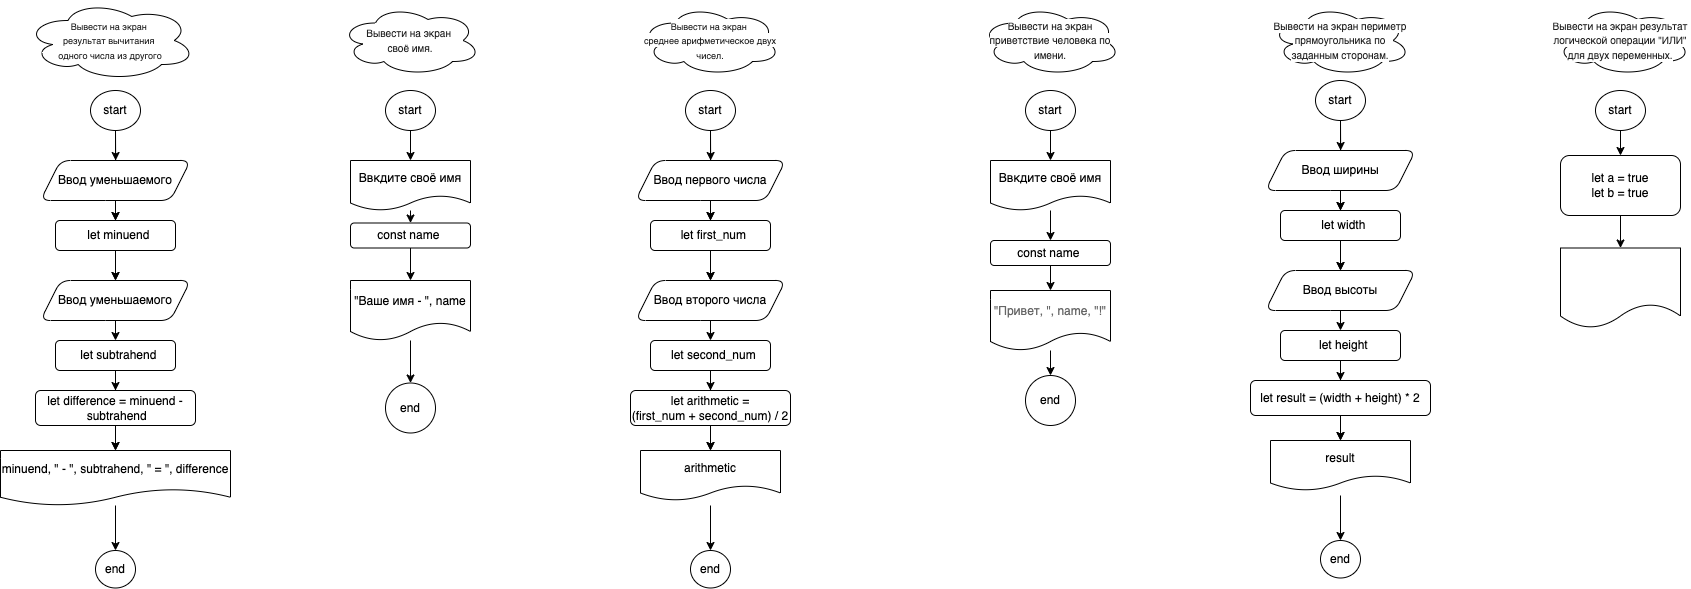

The diagram above was exported from draw.io. Its source (the exported page's mxGraphModel, read from the mxfile embedded in the PNG):
<mxGraphModel dx="857" dy="324" grid="1" gridSize="10" guides="1" tooltips="1" connect="1" arrows="1" fold="1" page="1" pageScale="1" pageWidth="827" pageHeight="1169" background="none" math="0" shadow="1">
  <root>
    <mxCell id="0" />
    <mxCell id="1" parent="0" />
    <mxCell id="28" value="" style="edgeStyle=none;html=1;rounded=1;" edge="1" parent="1" source="3" target="12">
      <mxGeometry relative="1" as="geometry" />
    </mxCell>
    <mxCell id="29" style="edgeStyle=none;html=1;exitX=0.5;exitY=1;exitDx=0;exitDy=0;rounded=1;" edge="1" parent="1" source="3">
      <mxGeometry relative="1" as="geometry">
        <mxPoint x="195.15384615384608" y="300" as="targetPoint" />
      </mxGeometry>
    </mxCell>
    <mxCell id="3" value="start" style="ellipse;whiteSpace=wrap;html=1;rounded=1;" vertex="1" parent="1">
      <mxGeometry x="170" y="230" width="50" height="40" as="geometry" />
    </mxCell>
    <mxCell id="10" value="" style="edgeStyle=none;html=1;rounded=1;" edge="1" parent="1" source="8" target="9">
      <mxGeometry relative="1" as="geometry" />
    </mxCell>
    <mxCell id="11" value="" style="edgeStyle=none;html=1;rounded=1;" edge="1" parent="1" source="8" target="9">
      <mxGeometry relative="1" as="geometry" />
    </mxCell>
    <mxCell id="13" value="" style="edgeStyle=none;html=1;rounded=1;" edge="1" parent="1" source="8" target="12">
      <mxGeometry relative="1" as="geometry" />
    </mxCell>
    <mxCell id="8" value="Ввод уменьшаемого" style="shape=parallelogram;perimeter=parallelogramPerimeter;whiteSpace=wrap;html=1;fixedSize=1;rounded=1;" vertex="1" parent="1">
      <mxGeometry x="120" y="300" width="150" height="40" as="geometry" />
    </mxCell>
    <mxCell id="15" value="" style="edgeStyle=none;html=1;rounded=1;" edge="1" parent="1" source="9" target="14">
      <mxGeometry relative="1" as="geometry" />
    </mxCell>
    <mxCell id="9" value="Ввод уменьшаемого" style="shape=parallelogram;perimeter=parallelogramPerimeter;whiteSpace=wrap;html=1;fixedSize=1;rounded=1;" vertex="1" parent="1">
      <mxGeometry x="120" y="420" width="150" height="40" as="geometry" />
    </mxCell>
    <mxCell id="12" value="&amp;nbsp; let minuend" style="whiteSpace=wrap;html=1;rounded=1;" vertex="1" parent="1">
      <mxGeometry x="135" y="360" width="120" height="30" as="geometry" />
    </mxCell>
    <mxCell id="17" value="" style="edgeStyle=none;html=1;rounded=1;" edge="1" parent="1" source="14" target="16">
      <mxGeometry relative="1" as="geometry" />
    </mxCell>
    <mxCell id="18" value="" style="edgeStyle=none;html=1;rounded=1;" edge="1" parent="1" source="14" target="16">
      <mxGeometry relative="1" as="geometry" />
    </mxCell>
    <mxCell id="20" value="" style="edgeStyle=none;html=1;rounded=1;" edge="1" parent="1" source="14" target="19">
      <mxGeometry relative="1" as="geometry" />
    </mxCell>
    <mxCell id="14" value="&amp;nbsp; let subtrahend" style="whiteSpace=wrap;html=1;rounded=1;" vertex="1" parent="1">
      <mxGeometry x="135" y="480" width="120" height="30" as="geometry" />
    </mxCell>
    <mxCell id="22" value="" style="edgeStyle=none;html=1;rounded=1;" edge="1" parent="1" source="16" target="21">
      <mxGeometry relative="1" as="geometry" />
    </mxCell>
    <mxCell id="16" value="&lt;span style=&quot;color: rgb(0, 0, 0);&quot;&gt;minuend, &quot; - &quot;,&amp;nbsp;&lt;/span&gt;&lt;span style=&quot;color: rgb(0, 0, 0);&quot;&gt;subtrahend, &quot; = &quot;,&amp;nbsp;&lt;/span&gt;&lt;span style=&quot;color: rgb(0, 0, 0);&quot;&gt;difference&lt;/span&gt;" style="shape=document;whiteSpace=wrap;html=1;boundedLbl=1;rounded=1;" vertex="1" parent="1">
      <mxGeometry x="80" y="590" width="230" height="55" as="geometry" />
    </mxCell>
    <mxCell id="19" value="let&amp;nbsp;difference =&amp;nbsp;&lt;span style=&quot;color: rgb(0, 0, 0);&quot;&gt;minuend -&amp;nbsp;&lt;/span&gt;&lt;span style=&quot;color: rgb(0, 0, 0);&quot;&gt;subtrahend&lt;/span&gt;" style="whiteSpace=wrap;html=1;rounded=1;" vertex="1" parent="1">
      <mxGeometry x="115" y="530" width="160" height="35" as="geometry" />
    </mxCell>
    <mxCell id="21" value="end" style="ellipse;whiteSpace=wrap;html=1;rounded=1;" vertex="1" parent="1">
      <mxGeometry x="175" y="690" width="40" height="37.5" as="geometry" />
    </mxCell>
    <mxCell id="27" value="&lt;span style=&quot;caret-color: rgb(34, 34, 34); color: rgb(34, 34, 34); font-family: Roboto, sans-serif; text-align: left; background-color: rgb(255, 255, 255);&quot;&gt;&lt;font style=&quot;font-size: 9px;&quot;&gt;Вывести на экран&amp;nbsp;&lt;/font&gt;&lt;/span&gt;&lt;div&gt;&lt;span style=&quot;caret-color: rgb(34, 34, 34); color: rgb(34, 34, 34); font-family: Roboto, sans-serif; text-align: left; background-color: rgb(255, 255, 255);&quot;&gt;&lt;font style=&quot;font-size: 9px;&quot;&gt;результат вычитания&amp;nbsp;&lt;/font&gt;&lt;/span&gt;&lt;/div&gt;&lt;div&gt;&lt;span style=&quot;caret-color: rgb(34, 34, 34); color: rgb(34, 34, 34); font-family: Roboto, sans-serif; text-align: left; background-color: rgb(255, 255, 255);&quot;&gt;&lt;font style=&quot;font-size: 9px;&quot;&gt;одного числа из другого&lt;/font&gt;&lt;/span&gt;&lt;/div&gt;" style="ellipse;shape=cloud;whiteSpace=wrap;html=1;rounded=1;" vertex="1" parent="1">
      <mxGeometry x="105" y="140" width="170" height="80" as="geometry" />
    </mxCell>
    <mxCell id="30" value="&lt;span style=&quot;caret-color: rgb(34, 34, 34); color: rgb(34, 34, 34); font-family: Roboto, sans-serif; text-align: left; background-color: rgb(255, 255, 255);&quot;&gt;&lt;font style=&quot;font-size: 10px;&quot;&gt;Вывести на экран&amp;nbsp;&lt;/font&gt;&lt;/span&gt;&lt;div&gt;&lt;span style=&quot;caret-color: rgb(34, 34, 34); color: rgb(34, 34, 34); font-family: Roboto, sans-serif; text-align: left; background-color: rgb(255, 255, 255);&quot;&gt;&lt;font style=&quot;font-size: 10px;&quot;&gt;своё имя.&lt;/font&gt;&lt;/span&gt;&lt;br&gt;&lt;/div&gt;" style="ellipse;shape=cloud;whiteSpace=wrap;html=1;rounded=1;" vertex="1" parent="1">
      <mxGeometry x="420" y="145" width="140" height="70" as="geometry" />
    </mxCell>
    <mxCell id="34" value="" style="edgeStyle=none;html=1;rounded=1;" edge="1" parent="1" source="32" target="33">
      <mxGeometry relative="1" as="geometry" />
    </mxCell>
    <mxCell id="32" value="start" style="ellipse;whiteSpace=wrap;html=1;rounded=1;" vertex="1" parent="1">
      <mxGeometry x="465" y="230" width="50" height="40" as="geometry" />
    </mxCell>
    <mxCell id="36" value="" style="edgeStyle=none;html=1;rounded=1;" edge="1" parent="1" source="33" target="35">
      <mxGeometry relative="1" as="geometry" />
    </mxCell>
    <mxCell id="33" value="Ввкдите своё имя" style="shape=document;whiteSpace=wrap;html=1;boundedLbl=1;rounded=1;" vertex="1" parent="1">
      <mxGeometry x="430" y="300" width="120" height="50" as="geometry" />
    </mxCell>
    <mxCell id="38" value="" style="edgeStyle=none;html=1;rounded=1;" edge="1" parent="1" source="35" target="37">
      <mxGeometry relative="1" as="geometry" />
    </mxCell>
    <mxCell id="35" value="const name&amp;nbsp;" style="whiteSpace=wrap;html=1;rounded=1;" vertex="1" parent="1">
      <mxGeometry x="430" y="362.5" width="120" height="25" as="geometry" />
    </mxCell>
    <mxCell id="40" value="" style="edgeStyle=none;html=1;rounded=1;" edge="1" parent="1" source="37" target="39">
      <mxGeometry relative="1" as="geometry" />
    </mxCell>
    <mxCell id="37" value="&quot;Ваше имя - &quot;, name" style="shape=document;whiteSpace=wrap;html=1;boundedLbl=1;rounded=1;" vertex="1" parent="1">
      <mxGeometry x="430" y="420" width="120" height="60" as="geometry" />
    </mxCell>
    <mxCell id="39" value="end" style="ellipse;whiteSpace=wrap;html=1;rounded=1;" vertex="1" parent="1">
      <mxGeometry x="465" y="522.5" width="50" height="50" as="geometry" />
    </mxCell>
    <mxCell id="41" value="&lt;div&gt;&lt;span style=&quot;caret-color: rgb(34, 34, 34); color: rgb(34, 34, 34); font-family: Roboto, sans-serif; text-align: left; background-color: rgb(255, 255, 255);&quot;&gt;&lt;font style=&quot;font-size: 9px;&quot;&gt;Вывести на экран&amp;nbsp;&lt;/font&gt;&lt;/span&gt;&lt;/div&gt;&lt;div&gt;&lt;span style=&quot;caret-color: rgb(34, 34, 34); color: rgb(34, 34, 34); font-family: Roboto, sans-serif; text-align: left; background-color: rgb(255, 255, 255);&quot;&gt;&lt;font style=&quot;font-size: 9px;&quot;&gt;среднее арифметическое двух чисел.&lt;/font&gt;&lt;/span&gt;&lt;br&gt;&lt;/div&gt;" style="ellipse;shape=cloud;whiteSpace=wrap;html=1;rounded=1;" vertex="1" parent="1">
      <mxGeometry x="720" y="145" width="140" height="70" as="geometry" />
    </mxCell>
    <mxCell id="55" value="" style="edgeStyle=none;html=1;rounded=1;" edge="1" parent="1" source="57" target="64">
      <mxGeometry relative="1" as="geometry" />
    </mxCell>
    <mxCell id="56" style="edgeStyle=none;html=1;exitX=0.5;exitY=1;exitDx=0;exitDy=0;rounded=1;" edge="1" parent="1" source="57">
      <mxGeometry relative="1" as="geometry">
        <mxPoint x="790.1538461538461" y="300" as="targetPoint" />
      </mxGeometry>
    </mxCell>
    <mxCell id="57" value="start" style="ellipse;whiteSpace=wrap;html=1;rounded=1;" vertex="1" parent="1">
      <mxGeometry x="765" y="230" width="50" height="40" as="geometry" />
    </mxCell>
    <mxCell id="58" value="" style="edgeStyle=none;html=1;rounded=1;" edge="1" parent="1" source="61" target="63">
      <mxGeometry relative="1" as="geometry" />
    </mxCell>
    <mxCell id="59" value="" style="edgeStyle=none;html=1;rounded=1;" edge="1" parent="1" source="61" target="63">
      <mxGeometry relative="1" as="geometry" />
    </mxCell>
    <mxCell id="60" value="" style="edgeStyle=none;html=1;rounded=1;" edge="1" parent="1" source="61" target="64">
      <mxGeometry relative="1" as="geometry" />
    </mxCell>
    <mxCell id="61" value="Ввод первого числа" style="shape=parallelogram;perimeter=parallelogramPerimeter;whiteSpace=wrap;html=1;fixedSize=1;rounded=1;" vertex="1" parent="1">
      <mxGeometry x="715" y="300" width="150" height="40" as="geometry" />
    </mxCell>
    <mxCell id="62" value="" style="edgeStyle=none;html=1;rounded=1;" edge="1" parent="1" source="63" target="68">
      <mxGeometry relative="1" as="geometry" />
    </mxCell>
    <mxCell id="63" value="Ввод второго числа" style="shape=parallelogram;perimeter=parallelogramPerimeter;whiteSpace=wrap;html=1;fixedSize=1;rounded=1;" vertex="1" parent="1">
      <mxGeometry x="715" y="420" width="150" height="40" as="geometry" />
    </mxCell>
    <mxCell id="64" value="&amp;nbsp; let first_num" style="whiteSpace=wrap;html=1;rounded=1;" vertex="1" parent="1">
      <mxGeometry x="730" y="360" width="120" height="30" as="geometry" />
    </mxCell>
    <mxCell id="65" value="" style="edgeStyle=none;html=1;rounded=1;" edge="1" parent="1" source="68">
      <mxGeometry relative="1" as="geometry">
        <mxPoint x="790" y="590" as="targetPoint" />
      </mxGeometry>
    </mxCell>
    <mxCell id="66" value="" style="edgeStyle=none;html=1;rounded=1;" edge="1" parent="1" source="68">
      <mxGeometry relative="1" as="geometry">
        <mxPoint x="790" y="590" as="targetPoint" />
      </mxGeometry>
    </mxCell>
    <mxCell id="67" value="" style="edgeStyle=none;html=1;rounded=1;" edge="1" parent="1" source="68" target="70">
      <mxGeometry relative="1" as="geometry" />
    </mxCell>
    <mxCell id="68" value="&amp;nbsp; let second_num" style="whiteSpace=wrap;html=1;rounded=1;" vertex="1" parent="1">
      <mxGeometry x="730" y="480" width="120" height="30" as="geometry" />
    </mxCell>
    <mxCell id="69" value="" style="edgeStyle=none;html=1;rounded=1;" edge="1" parent="1" target="71">
      <mxGeometry relative="1" as="geometry">
        <mxPoint x="790" y="645" as="sourcePoint" />
      </mxGeometry>
    </mxCell>
    <mxCell id="70" value="let&amp;nbsp;arithmetic = (&lt;span style=&quot;color: rgb(0, 0, 0);&quot;&gt;&lt;span style=&quot;color: rgb(0, 0, 0);&quot;&gt;first_num&lt;/span&gt;&amp;nbsp;+&amp;nbsp;&lt;/span&gt;&lt;span style=&quot;color: rgb(0, 0, 0);&quot;&gt;second_num) / 2&lt;/span&gt;" style="whiteSpace=wrap;html=1;rounded=1;" vertex="1" parent="1">
      <mxGeometry x="710" y="530" width="160" height="35" as="geometry" />
    </mxCell>
    <mxCell id="71" value="end" style="ellipse;whiteSpace=wrap;html=1;rounded=1;" vertex="1" parent="1">
      <mxGeometry x="770" y="690" width="40" height="37.5" as="geometry" />
    </mxCell>
    <mxCell id="72" value="&lt;span style=&quot;color: rgb(0, 0, 0);&quot;&gt;arithmetic&lt;/span&gt;" style="shape=document;whiteSpace=wrap;html=1;boundedLbl=1;rounded=1;" vertex="1" parent="1">
      <mxGeometry x="720" y="590" width="140" height="50" as="geometry" />
    </mxCell>
    <mxCell id="73" value="&lt;div&gt;&lt;span style=&quot;caret-color: rgb(34, 34, 34); color: rgb(34, 34, 34); font-family: Roboto, sans-serif; text-align: left; background-color: rgb(255, 255, 255);&quot;&gt;&lt;font style=&quot;font-size: 10px;&quot;&gt;Вывести на экран приветствие человека по имени.&lt;/font&gt;&lt;/span&gt;&lt;br&gt;&lt;/div&gt;" style="ellipse;shape=cloud;whiteSpace=wrap;html=1;rounded=1;" vertex="1" parent="1">
      <mxGeometry x="1060" y="145" width="140" height="70" as="geometry" />
    </mxCell>
    <mxCell id="84" value="" style="edgeStyle=none;rounded=1;html=1;" edge="1" parent="1" source="75" target="78">
      <mxGeometry relative="1" as="geometry" />
    </mxCell>
    <mxCell id="75" value="start" style="ellipse;whiteSpace=wrap;html=1;rounded=1;" vertex="1" parent="1">
      <mxGeometry x="1105" y="230" width="50" height="40" as="geometry" />
    </mxCell>
    <mxCell id="77" value="" style="edgeStyle=none;html=1;rounded=1;" edge="1" parent="1" source="78" target="80">
      <mxGeometry relative="1" as="geometry" />
    </mxCell>
    <mxCell id="78" value="Ввкдите своё имя" style="shape=document;whiteSpace=wrap;html=1;boundedLbl=1;rounded=1;" vertex="1" parent="1">
      <mxGeometry x="1070" y="300" width="120" height="50" as="geometry" />
    </mxCell>
    <mxCell id="79" value="" style="edgeStyle=none;html=1;rounded=1;" edge="1" parent="1" source="80" target="82">
      <mxGeometry relative="1" as="geometry" />
    </mxCell>
    <mxCell id="80" value="const name&amp;nbsp;" style="whiteSpace=wrap;html=1;rounded=1;" vertex="1" parent="1">
      <mxGeometry x="1070" y="380" width="120" height="25" as="geometry" />
    </mxCell>
    <mxCell id="81" value="" style="edgeStyle=none;html=1;rounded=1;" edge="1" parent="1" source="82" target="83">
      <mxGeometry relative="1" as="geometry" />
    </mxCell>
    <mxCell id="82" value="&lt;span style=&quot;caret-color: rgb(102, 102, 102); color: rgb(102, 102, 102); font-family: Roboto, sans-serif; text-align: left; background-color: rgb(255, 255, 255);&quot;&gt;&lt;font style=&quot;font-size: 12px;&quot;&gt;&quot;Привет, &quot;, name, &quot;!&quot;&lt;/font&gt;&lt;/span&gt;" style="shape=document;whiteSpace=wrap;html=1;boundedLbl=1;rounded=1;" vertex="1" parent="1">
      <mxGeometry x="1070" y="430" width="120" height="60" as="geometry" />
    </mxCell>
    <mxCell id="83" value="end" style="ellipse;whiteSpace=wrap;html=1;rounded=1;" vertex="1" parent="1">
      <mxGeometry x="1105" y="515" width="50" height="50" as="geometry" />
    </mxCell>
    <mxCell id="85" value="&lt;div&gt;&lt;span style=&quot;caret-color: rgb(34, 34, 34); color: rgb(34, 34, 34); font-family: Roboto, sans-serif; text-align: left; background-color: rgb(255, 255, 255);&quot;&gt;&lt;font style=&quot;font-size: 10px;&quot;&gt;Вывести на экран периметр прямоугольника по заданным сторонам.&lt;/font&gt;&lt;/span&gt;&lt;br&gt;&lt;/div&gt;" style="ellipse;shape=cloud;whiteSpace=wrap;html=1;rounded=1;" vertex="1" parent="1">
      <mxGeometry x="1350" y="145" width="140" height="70" as="geometry" />
    </mxCell>
    <mxCell id="86" value="" style="edgeStyle=none;html=1;rounded=1;" edge="1" parent="1" source="88" target="95">
      <mxGeometry relative="1" as="geometry" />
    </mxCell>
    <mxCell id="87" style="edgeStyle=none;html=1;exitX=0.5;exitY=1;exitDx=0;exitDy=0;rounded=1;" edge="1" parent="1" source="88">
      <mxGeometry relative="1" as="geometry">
        <mxPoint x="1420.1538461538462" y="290" as="targetPoint" />
      </mxGeometry>
    </mxCell>
    <mxCell id="88" value="start" style="ellipse;whiteSpace=wrap;html=1;rounded=1;" vertex="1" parent="1">
      <mxGeometry x="1395" y="220" width="50" height="40" as="geometry" />
    </mxCell>
    <mxCell id="89" value="" style="edgeStyle=none;html=1;rounded=1;" edge="1" parent="1" source="92" target="94">
      <mxGeometry relative="1" as="geometry" />
    </mxCell>
    <mxCell id="90" value="" style="edgeStyle=none;html=1;rounded=1;" edge="1" parent="1" source="92" target="94">
      <mxGeometry relative="1" as="geometry" />
    </mxCell>
    <mxCell id="91" value="" style="edgeStyle=none;html=1;rounded=1;" edge="1" parent="1" source="92" target="95">
      <mxGeometry relative="1" as="geometry" />
    </mxCell>
    <mxCell id="92" value="Ввод ширины" style="shape=parallelogram;perimeter=parallelogramPerimeter;whiteSpace=wrap;html=1;fixedSize=1;rounded=1;" vertex="1" parent="1">
      <mxGeometry x="1345" y="290" width="150" height="40" as="geometry" />
    </mxCell>
    <mxCell id="93" value="" style="edgeStyle=none;html=1;rounded=1;" edge="1" parent="1" source="94" target="99">
      <mxGeometry relative="1" as="geometry" />
    </mxCell>
    <mxCell id="94" value="Ввод высоты" style="shape=parallelogram;perimeter=parallelogramPerimeter;whiteSpace=wrap;html=1;fixedSize=1;rounded=1;" vertex="1" parent="1">
      <mxGeometry x="1345" y="410" width="150" height="40" as="geometry" />
    </mxCell>
    <mxCell id="95" value="&amp;nbsp; let width" style="whiteSpace=wrap;html=1;rounded=1;" vertex="1" parent="1">
      <mxGeometry x="1360" y="350" width="120" height="30" as="geometry" />
    </mxCell>
    <mxCell id="96" value="" style="edgeStyle=none;html=1;rounded=1;" edge="1" parent="1" source="99">
      <mxGeometry relative="1" as="geometry">
        <mxPoint x="1420" y="580" as="targetPoint" />
      </mxGeometry>
    </mxCell>
    <mxCell id="97" value="" style="edgeStyle=none;html=1;rounded=1;" edge="1" parent="1" source="99">
      <mxGeometry relative="1" as="geometry">
        <mxPoint x="1420" y="580" as="targetPoint" />
      </mxGeometry>
    </mxCell>
    <mxCell id="98" value="" style="edgeStyle=none;html=1;rounded=1;" edge="1" parent="1" source="99" target="101">
      <mxGeometry relative="1" as="geometry" />
    </mxCell>
    <mxCell id="99" value="&amp;nbsp; let height" style="whiteSpace=wrap;html=1;rounded=1;" vertex="1" parent="1">
      <mxGeometry x="1360" y="470" width="120" height="30" as="geometry" />
    </mxCell>
    <mxCell id="100" value="" style="edgeStyle=none;html=1;rounded=1;" edge="1" parent="1" target="102">
      <mxGeometry relative="1" as="geometry">
        <mxPoint x="1420" y="635" as="sourcePoint" />
      </mxGeometry>
    </mxCell>
    <mxCell id="101" value="let result = (&lt;span style=&quot;color: rgb(0, 0, 0);&quot;&gt;&lt;span style=&quot;color: rgb(0, 0, 0);&quot;&gt;width&lt;/span&gt;&amp;nbsp;+&amp;nbsp;&lt;/span&gt;&lt;span style=&quot;color: rgb(0, 0, 0);&quot;&gt;&lt;span style=&quot;color: rgb(0, 0, 0);&quot;&gt;height&lt;/span&gt;) * 2&lt;/span&gt;" style="whiteSpace=wrap;html=1;rounded=1;" vertex="1" parent="1">
      <mxGeometry x="1330" y="520" width="180" height="35" as="geometry" />
    </mxCell>
    <mxCell id="102" value="end" style="ellipse;whiteSpace=wrap;html=1;rounded=1;" vertex="1" parent="1">
      <mxGeometry x="1400" y="680" width="40" height="37.5" as="geometry" />
    </mxCell>
    <mxCell id="103" value="&lt;span style=&quot;color: rgb(0, 0, 0);&quot;&gt;result&lt;/span&gt;" style="shape=document;whiteSpace=wrap;html=1;boundedLbl=1;rounded=1;" vertex="1" parent="1">
      <mxGeometry x="1350" y="580" width="140" height="50" as="geometry" />
    </mxCell>
    <mxCell id="104" value="&lt;div&gt;&lt;span style=&quot;caret-color: rgb(34, 34, 34); color: rgb(34, 34, 34); font-family: Roboto, sans-serif; text-align: left; background-color: rgb(255, 255, 255);&quot;&gt;&lt;font style=&quot;font-size: 10px;&quot;&gt;Вывести на экран результат логической операции &quot;ИЛИ&quot; для двух переменных.&lt;/font&gt;&lt;/span&gt;&lt;br&gt;&lt;/div&gt;" style="ellipse;shape=cloud;whiteSpace=wrap;html=1;rounded=1;" vertex="1" parent="1">
      <mxGeometry x="1630" y="145" width="140" height="70" as="geometry" />
    </mxCell>
    <mxCell id="107" value="" style="edgeStyle=none;rounded=1;html=1;" edge="1" parent="1" source="105" target="106">
      <mxGeometry relative="1" as="geometry" />
    </mxCell>
    <mxCell id="105" value="start" style="ellipse;whiteSpace=wrap;html=1;rounded=1;" vertex="1" parent="1">
      <mxGeometry x="1675" y="230" width="50" height="40" as="geometry" />
    </mxCell>
    <mxCell id="109" value="" style="edgeStyle=none;rounded=1;html=1;" edge="1" parent="1" source="106" target="108">
      <mxGeometry relative="1" as="geometry" />
    </mxCell>
    <mxCell id="106" value="let a = true&lt;div&gt;let b = true&lt;/div&gt;" style="whiteSpace=wrap;html=1;rounded=1;" vertex="1" parent="1">
      <mxGeometry x="1640" y="295" width="120" height="60" as="geometry" />
    </mxCell>
    <mxCell id="108" value="" style="shape=document;whiteSpace=wrap;html=1;boundedLbl=1;rounded=1;" vertex="1" parent="1">
      <mxGeometry x="1640" y="387.5" width="120" height="80" as="geometry" />
    </mxCell>
  </root>
</mxGraphModel>